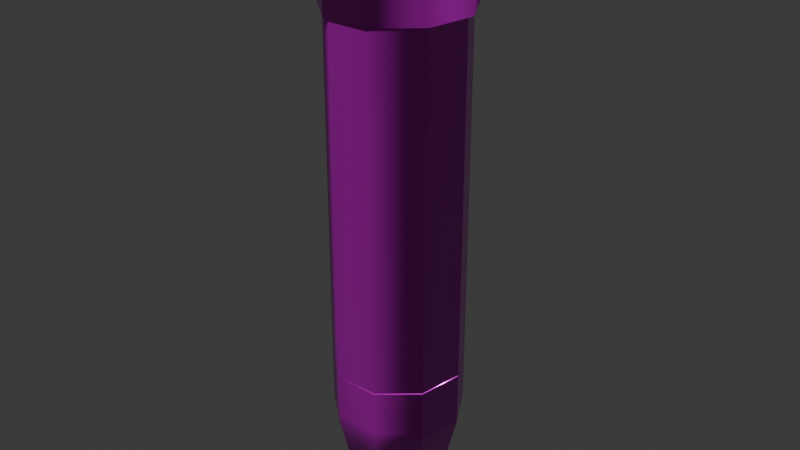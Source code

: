 # Source: fuse1.blend  (saved by Blender 4.2.66; exported with 4.5.12 LTS)
import bpy
from mathutils import Matrix  # noqa: F401  (used for matrix-valued properties, if any)

bpy.ops.wm.read_factory_settings(use_empty=True)
scene = bpy.context.scene
scene.name = 'Scene'

# ---- images (referenced by path relative to the original .blend; pixels are not part of the script)
import os
ASSET_DIR = os.environ.get("B2B_ASSET_DIR", "")  # directory of the original .blend (textures are referenced by path, not embedded)
HERE = os.path.dirname(os.path.abspath(__file__))  # packed textures are extracted next to this script under _unpacked/

def load_image(name, relpath, width, height, colorspace="sRGB"):
    """Load a texture the original file referenced (path relative to the .blend, or extracted next to this script)."""
    p = next((c for c in (os.path.join(HERE, relpath), os.path.join(ASSET_DIR, relpath)) if relpath and os.path.exists(c)), "")
    if p:
        img = bpy.data.images.load(p, check_existing=True)
        img.name = name
    else:  # same state as the original file: an image datablock whose file is absent (Cycles renders it pink)
        img = bpy.data.images.new(name, width, height)
        img.source = "FILE"
        img.filepath = "//" + (relpath or name)
    img.colorspace_settings.name = colorspace
    return img
img_he_sprenggranate__udim__base_color_1_jpg = load_image('he_sprenggranate_<UDIM>_base_color_1.jpg', '', 1024, 1024, 'sRGB')
img_he_sprenggranate_1001_normalmap = load_image('he_sprenggranate_1001_normalmap', 'he_sprenggranate_1001_normalmap.png', 1024, 1024, 'Non-Color')
img_he_sprenggranate_1001_defaultmaterial_roughness = load_image('he_sprenggranate_1001_defaultmaterial_roughness', 'he_sprenggranate_1001_defaultmaterial_roughness.png', 1024, 1024, 'Non-Color')
img_he_sprenggranate_1001_defaultmaterial_metallic = load_image('he_sprenggranate_1001_defaultmaterial_metallic', 'he_sprenggranate_1001_defaultmaterial_metallic.png', 1024, 1024, 'Non-Color')

# ---- materials (node trees are filled in below, after node groups)
mat_he_sprenggranate_1001_1 = bpy.data.materials.new('HE_Sprenggranate_1001_1')
mat_he_sprenggranate_1001_1.roughness = 0.5

# ---- material node trees
mat_he_sprenggranate_1001_1.use_nodes = True; mat_he_sprenggranate_1001_1.node_tree.nodes.clear()
_N = mat_he_sprenggranate_1001_1.node_tree.nodes; _L = mat_he_sprenggranate_1001_1.node_tree.links
n0 = _N.new('ShaderNodeBsdfPrincipled'); n0.name = 'Principled BSDF'; n0.location = (10, 300)
n0.inputs[27].default_value = (0.0, 0.0, 0.0, 1.0)
n0.inputs[28].default_value = 1.0
n1 = _N.new('ShaderNodeOutputMaterial'); n1.name = 'Material Output'; n1.location = (300, 300)
n2 = _N.new('ShaderNodeNormalMap'); n2.name = 'Normal Map'; n2.location = (-300, -300)
n2.label = 'Normal/Map'
n3 = _N.new('ShaderNodeTexImage'); n3.name = 'Image Texture'; n3.location = (-365, 600)
n3.width = 305
n3.image = img_he_sprenggranate__udim__base_color_1_jpg
n4 = _N.new('ShaderNodeTexImage'); n4.name = 'Image Texture.001'; n4.location = (-612, -412)
n4.image = img_he_sprenggranate_1001_normalmap
n5 = _N.new('ShaderNodeTexImage'); n5.name = 'Image Texture.002'; n5.location = (-300, 300)
n5.image = img_he_sprenggranate_1001_defaultmaterial_roughness
n6 = _N.new('ShaderNodeTexImage'); n6.name = 'Image Texture.003'; n6.location = (-300, 0)
n6.image = img_he_sprenggranate_1001_defaultmaterial_metallic
_L.new(n0.outputs[0], n1.inputs[0])
_L.new(n2.outputs[0], n0.inputs[5])
_L.new(n3.outputs[0], n0.inputs[0])
_L.new(n4.outputs[0], n2.inputs[1])
_L.new(n5.outputs[0], n0.inputs[2])
_L.new(n6.outputs[0], n0.inputs[1])
n1.is_active_output = True

# ---- world
world_world = bpy.data.worlds.new('World'); scene.world = world_world
world_world.use_nodes = True; world_world.node_tree.nodes.clear()
_N = world_world.node_tree.nodes; _L = world_world.node_tree.links
n0 = _N.new('ShaderNodeOutputWorld'); n0.name = 'World Output'; n0.location = (300, 300)
n1 = _N.new('ShaderNodeBackground'); n1.name = 'Background'; n1.location = (10, 300)
n1.inputs[0].default_value = (0.05088, 0.05088, 0.05088, 1.0)
_L.new(n1.outputs[0], n0.inputs[0])
n0.is_active_output = True
world_world.color = (0.05088, 0.05088, 0.05088)
world_world.sun_shadow_jitter_overblur = 0.0

# ---- meshes
me_defaultmaterial = bpy.data.meshes.new('defaultMaterial')
me_defaultmaterial.from_pydata([(-0.9745, 3.364, -1.179), (-1.493, 3.364, -0.2673), (-1.5, 3.364, -0.2684), (-0.9792, 3.364, -1.185), (0.0, -4.832, -1.547), (-0.9791, -4.832, -1.185), (-0.9792, 3.334, -1.185), (0.0, 3.334, -1.547), (0.5185, 3.364, 1.447), (1.313, 3.364, 0.7697), (1.319, 3.364, 0.7735), (0.5209, 3.364, 1.453), (-1.313, 3.364, 0.7697), (-1.319, 3.364, 0.7735), (1.493, 3.364, -0.2673), (1.5, 3.364, -0.2684), (-0.5185, 3.364, 1.447), (-0.5209, 3.364, 1.453), (0.9745, 3.364, -1.179), (0.9792, 3.364, -1.185), (-1.5, 3.334, -0.2684), (-1.493, 3.334, -0.2673), (-0.9745, 3.334, -1.179), (-0.9792, 3.334, -1.185), (0.0, 3.364, -1.539), (0.0, 3.364, -1.547), (0.4162, 3.364, -1.393), (1.319, 3.334, 0.7735), (1.313, 3.334, 0.7697), (0.5185, 3.334, 1.447), (0.5209, 3.334, 1.453), (-1.319, 3.334, 0.7735), (-1.313, 3.334, 0.7697), (1.5, 3.334, -0.2684), (1.493, 3.334, -0.2673), (-0.5209, 3.334, 1.453), (-0.5185, 3.334, 1.447), (-0.4145, 3.364, -1.393), (0.9792, 3.334, -1.185), (0.9745, 3.334, -1.179), (0.0, 3.334, -1.539), (0.0, 3.334, -1.547), (-1.493, 3.364, -0.2673), (-0.9745, 3.364, -1.179), (-0.9745, 3.334, -1.179), (-1.493, 3.334, -0.2673), (-1.313, 3.364, 0.7697), (-1.313, 3.334, 0.7697), (-0.5185, 3.364, 1.447), (-0.5185, 3.334, 1.447), (0.5185, 3.364, 1.447), (0.5185, 3.334, 1.447), (1.313, 3.364, 0.7697), (1.313, 3.334, 0.7697), (1.493, 3.364, -0.2673), (1.493, 3.334, -0.2673), (0.9745, 3.364, -1.179), (0.9745, 3.334, -1.179), (-1.5, -4.832, -0.2686), (-1.5, 3.334, -0.2684), (-1.319, -4.832, 0.7733), (-1.319, 3.334, 0.7735), (-0.5209, -4.832, 1.453), (-0.5209, 3.334, 1.453), (0.5209, -4.832, 1.453), (0.5209, 3.334, 1.453), (1.319, -4.832, 0.7733), (1.319, 3.334, 0.7735), (1.5, -4.832, -0.2686), (1.5, 3.334, -0.2684), (0.9791, -4.832, -1.185), (0.9792, 3.334, -1.185), (0.0, 3.364, -1.539), (0.0, 3.334, -1.539), (0.001348, -4.832, -1.659), (0.0, -4.832, -1.547), (0.9791, -4.832, -1.185), (1.05, -4.832, -1.272), (-1.412, -6.182, 0.8264), (-1.412, -4.832, 0.8264), (-1.606, -4.832, -0.29), (-1.606, -6.182, -0.29), (1.5, -4.832, -0.2686), (1.609, -4.832, -0.29), (1.319, -4.832, 0.7733), (1.415, -4.832, 0.8264), (0.5209, -4.832, 1.453), (0.5595, -4.832, 1.555), (-0.5209, -4.832, 1.453), (-0.5568, -4.832, 1.555), (-1.319, -4.832, 0.7733), (-1.412, -4.832, 0.8264), (0.0, 3.364, -1.539), (0.0, 3.334, -1.539), (-1.5, -4.832, -0.2686), (-1.606, -4.832, -0.29), (-0.9791, -4.832, -1.185), (-1.048, -4.832, -1.272), (-1.353, -6.182, -0.2389), (-1.606, -6.182, -0.29), (-1.048, -6.182, -1.272), (-0.8838, -6.182, -1.064), (1.609, -6.182, -0.29), (1.609, -4.832, -0.29), (1.415, -4.832, 0.8264), (1.415, -6.182, 0.8264), (-0.5568, -6.182, 1.555), (-0.5568, -4.832, 1.555), (1.05, -6.182, -1.272), (1.05, -4.832, -1.272), (0.5595, -6.182, 1.555), (0.5595, -4.832, 1.555), (-1.048, -4.832, -1.272), (-1.048, -6.182, -1.272), (0.0, -4.832, -1.547), (0.0, 3.334, -1.547), (0.001348, -4.832, -1.659), (0.001348, -6.182, -1.659), (0.001348, -6.182, -1.659), (0.001348, -4.832, -1.659), (1.186, -6.182, 0.6996), (1.415, -6.182, 0.8264), (0.5595, -6.182, 1.555), (0.4674, -6.182, 1.312), (-1.19, -6.182, 0.6996), (-1.412, -6.182, 0.8264), (1.349, -6.182, -0.2389), (1.609, -6.182, -0.29), (-0.4711, -6.182, 1.312), (-0.5568, -6.182, 1.555), (-0.8838, -6.973, -1.064), (-0.8838, -6.182, -1.064), (-0.00187, -6.182, -1.39), (-0.00187, -6.973, -1.39), (0.8801, -6.182, -1.064), (1.05, -6.182, -1.272), (1.186, -6.973, 0.6996), (0.4674, -6.973, 1.312), (-0.4711, -6.973, 1.312), (-1.19, -6.973, 0.6996), (-1.353, -6.973, -0.2389), (-0.8838, -6.973, -1.064), (-0.00187, -6.973, -1.39), (0.8801, -6.973, -1.064), (1.349, -6.973, -0.2389), (0.8801, -6.973, -1.064), (0.8801, -6.182, -1.064), (1.349, -6.182, -0.2389), (1.349, -6.973, -0.2389), (0.4674, -6.973, 1.312), (0.4674, -6.182, 1.312), (-0.4711, -6.182, 1.312), (-0.4711, -6.973, 1.312), (-1.353, -6.973, -0.2389), (-1.353, -6.182, -0.2389), (-0.00187, -6.182, -1.39), (0.001348, -6.182, -1.659), (1.186, -6.973, 0.6996), (1.186, -6.182, 0.6996), (-1.19, -6.973, 0.6996), (-1.19, -6.182, 0.6996), (-0.9108, 6.973, -0.1631), (-0.801, 6.973, 0.4696), (-0.3163, 6.973, 0.8825), (0.3163, 6.973, 0.8825), (0.8009, 6.973, 0.4696), (0.9108, 6.973, -0.1631), (0.5945, 6.973, -0.7194), (0.0, 6.973, -0.9391), (-0.5945, 6.973, -0.7194), (0.8124, 6.916, 0.4763), (0.8124, 6.25, 0.4763), (0.9238, 6.25, -0.1654), (0.9238, 6.916, -0.1654), (-0.975, 4.617, -1.182), (-0.9757, 4.409, -1.183), (-1.495, 4.409, -0.269), (-1.494, 4.617, -0.2692), (0.000537, 5.627, -1.295), (0.000909, 4.617, -1.543), (-0.4083, 4.617, -1.392), (-0.8184, 5.627, -0.9919), (-1.315, 4.409, 0.77), (-1.314, 4.617, 0.7693), (-1.254, 5.627, -0.2255), (-0.603, 6.25, -0.7297), (-0.9238, 6.25, -0.1654), (-0.5188, 4.409, 1.448), (-0.5183, 4.617, 1.447), (-1.103, 5.627, 0.646), (-0.8124, 6.25, 0.4763), (0.5203, 4.409, 1.448), (0.5202, 4.617, 1.447), (-0.4352, 5.627, 1.215), (-0.3208, 6.25, 0.8951), (1.316, 4.409, 0.77), (1.316, 4.617, 0.7693), (0.4363, 5.627, 1.215), (0.3208, 6.25, 0.8951), (1.497, 4.409, -0.269), (1.496, 4.617, -0.2692), (1.104, 5.627, 0.646), (0.8124, 6.25, 0.4763), (0.9772, 4.409, -1.183), (0.9768, 4.617, -1.182), (1.255, 5.627, -0.2255), (0.9238, 6.25, -0.1654), (0.4162, 3.364, -1.393), (0.4156, 4.063, -1.391), (0.9778, 4.058, -1.183), (0.9792, 3.364, -1.185), (0.8195, 5.627, -0.9919), (0.603, 6.25, -0.7297), (-0.603, 6.916, -0.7297), (-0.5945, 6.973, -0.7194), (0.0, 6.973, -0.9391), (0.0, 6.916, -0.9526), (0.4106, 4.617, -1.392), (0.000909, 4.617, -1.543), (0.000537, 5.627, -1.295), (0.0, 6.25, -0.9526), (-0.603, 6.25, -0.7297), (-0.9238, 6.25, -0.1654), (-0.9238, 6.916, -0.1654), (-0.8124, 6.25, 0.4763), (-0.8124, 6.916, 0.4763), (-0.3208, 6.25, 0.8951), (-0.3208, 6.916, 0.8951), (0.3208, 6.25, 0.8951), (0.3208, 6.916, 0.8951), (0.0, 6.25, -0.9526), (0.603, 6.916, -0.7297), (0.603, 6.25, -0.7297), (0.0, 6.25, -0.9526), (0.0, 6.916, -0.9526), (0.9108, 6.973, -0.1631), (0.8009, 6.973, 0.4696), (0.3163, 6.973, 0.8825), (-0.3163, 6.973, 0.8825), (-0.801, 6.973, 0.4696), (-0.9108, 6.973, -0.1631), (0.5945, 6.973, -0.7194), (0.0, 6.25, -0.9526), (-0.4117, 4.413, -1.391), (0.000506, 4.063, -1.545), (-0.4147, 4.063, -1.391), (0.4156, 4.063, -1.391), (0.000761, 4.413, -1.544), (0.4132, 4.413, -1.391), (-0.4117, 4.413, -1.391), (0.4132, 4.413, -1.391), (0.4156, 4.063, -1.391), (-0.4147, 4.063, -1.391), (-0.4117, 4.413, -1.391), (1.498, 4.058, -0.2688), (1.5, 3.364, -0.2684), (1.317, 4.058, 0.7712), (1.319, 3.364, 0.7735), (0.5205, 4.058, 1.45), (0.5209, 3.364, 1.453), (-0.5195, 4.058, 1.45), (-0.5209, 3.364, 1.453), (-1.316, 4.058, 0.7712), (-1.319, 3.364, 0.7735), (-1.497, 4.058, -0.2688), (-1.5, 3.364, -0.2684), (-0.9768, 4.058, -1.183), (-0.9792, 3.364, -1.185), (-0.4147, 4.063, -1.391), (-0.4145, 3.364, -1.393), (0.4132, 4.413, -1.391), (0.000761, 4.413, -1.544), (0.000761, 4.413, -1.544), (0.000506, 4.063, -1.545), (0.0, 3.364, -1.547), (0.0, 3.364, -1.547), (0.000506, 4.063, -1.545), (-0.00187, -6.973, -1.39), (-0.00187, -6.182, -1.39), (0.0, 6.973, -0.9391)], [], [(0, 1, 2), (2, 3, 0), (4, 5, 6), (6, 7, 4), (8, 9, 10), (10, 11, 8), (1, 12, 13), (13, 2, 1), (9, 14, 15), (15, 10, 9), (12, 16, 17), (17, 13, 12), (14, 18, 19), (19, 15, 14), (16, 8, 11), (11, 17, 16), (20, 21, 22), (22, 23, 20), (18, 24, 25), (18, 25, 26), (26, 19, 18), (27, 28, 29), (29, 30, 27), (31, 32, 21), (21, 20, 31), (33, 34, 28), (28, 27, 33), (35, 36, 32), (32, 31, 35), (24, 0, 3), (24, 3, 37), (37, 25, 24), (38, 39, 34), (34, 33, 38), (30, 29, 36), (36, 35, 30), (23, 22, 40), (40, 41, 23), (42, 43, 44), (44, 45, 42), (46, 42, 45), (45, 47, 46), (48, 46, 47), (47, 49, 48), (50, 48, 49), (49, 51, 50), (52, 50, 51), (51, 53, 52), (54, 52, 53), (53, 55, 54), (56, 54, 55), (55, 57, 56), (41, 40, 39), (39, 38, 41), (5, 58, 59), (59, 6, 5), (58, 60, 61), (61, 59, 58), (60, 62, 63), (63, 61, 60), (62, 64, 65), (65, 63, 62), (64, 66, 67), (67, 65, 64), (66, 68, 69), (69, 67, 66), (68, 70, 71), (71, 69, 68), (72, 56, 57), (57, 73, 72), (74, 75, 76), (76, 77, 74), (78, 79, 80), (80, 81, 78), (77, 76, 82), (82, 83, 77), (83, 82, 84), (84, 85, 83), (85, 84, 86), (86, 87, 85), (87, 86, 88), (88, 89, 87), (89, 88, 90), (90, 91, 89), (43, 92, 93), (93, 44, 43), (91, 90, 94), (94, 95, 91), (95, 94, 96), (96, 97, 95), (98, 99, 100), (100, 101, 98), (102, 103, 104), (104, 105, 102), (106, 107, 79), (79, 78, 106), (97, 96, 75), (75, 74, 97), (108, 109, 103), (103, 102, 108), (110, 111, 107), (107, 106, 110), (81, 80, 112), (112, 113, 81), (70, 114, 115), (115, 71, 70), (105, 104, 111), (111, 110, 105), (113, 112, 116), (116, 117, 113), (118, 119, 109), (109, 108, 118), (120, 121, 122), (122, 123, 120), (124, 125, 99), (99, 98, 124), (126, 127, 121), (121, 120, 126), (128, 129, 125), (125, 124, 128), (130, 131, 132), (132, 133, 130), (134, 135, 127), (127, 126, 134), (123, 122, 129), (129, 128, 123), (136, 137, 138), (136, 138, 139), (136, 139, 140), (136, 140, 141), (136, 141, 142), (136, 142, 143), (143, 144, 136), (145, 146, 147), (147, 148, 145), (149, 150, 151), (151, 152, 149), (153, 154, 131), (131, 130, 153), (155, 156, 135), (135, 134, 155), (157, 158, 150), (150, 149, 157), (159, 160, 154), (154, 153, 159), (148, 147, 158), (158, 157, 148), (152, 151, 160), (160, 159, 152), (161, 162, 163), (161, 163, 164), (161, 164, 165), (161, 165, 166), (161, 166, 167), (161, 167, 168), (168, 169, 161), (170, 171, 172), (172, 173, 170), (174, 175, 176), (176, 177, 174), (178, 179, 180), (178, 180, 174), (174, 181, 178), (177, 176, 182), (182, 183, 177), (181, 174, 177), (177, 184, 181), (185, 181, 184), (184, 186, 185), (183, 182, 187), (187, 188, 183), (184, 177, 183), (183, 189, 184), (186, 184, 189), (189, 190, 186), (188, 187, 191), (191, 192, 188), (189, 183, 188), (188, 193, 189), (190, 189, 193), (193, 194, 190), (192, 191, 195), (195, 196, 192), (193, 188, 192), (192, 197, 193), (194, 193, 197), (197, 198, 194), (196, 195, 199), (199, 200, 196), (197, 192, 196), (196, 201, 197), (198, 197, 201), (201, 202, 198), (200, 199, 203), (203, 204, 200), (201, 196, 200), (200, 205, 201), (202, 201, 205), (205, 206, 202), (207, 208, 209), (209, 210, 207), (205, 200, 204), (204, 211, 205), (206, 205, 211), (211, 212, 206), (213, 214, 215), (215, 216, 213), (211, 204, 217), (211, 217, 218), (218, 219, 211), (220, 178, 181), (181, 185, 220), (213, 221, 222), (222, 223, 213), (223, 222, 224), (224, 225, 223), (225, 224, 226), (226, 227, 225), (227, 226, 228), (228, 229, 227), (229, 228, 171), (171, 170, 229), (212, 211, 219), (219, 230, 212), (231, 232, 233), (233, 234, 231), (173, 235, 236), (236, 170, 173), (229, 237, 238), (238, 227, 229), (225, 239, 240), (240, 223, 225), (223, 240, 214), (214, 213, 223), (227, 238, 239), (239, 225, 227), (170, 236, 237), (237, 229, 170), (231, 241, 235), (235, 173, 231), (216, 242, 221), (221, 213, 216), (173, 172, 232), (232, 231, 173), (180, 243, 175), (175, 174, 180), (101, 100, 156), (156, 155, 101), (244, 245, 246), (247, 248, 249), (250, 251, 252), (252, 253, 250), (254, 255, 210), (210, 209, 254), (256, 257, 255), (255, 254, 256), (258, 259, 257), (257, 256, 258), (260, 261, 259), (259, 258, 260), (262, 263, 261), (261, 260, 262), (264, 265, 263), (263, 262, 264), (266, 267, 265), (265, 264, 266), (199, 254, 209), (209, 203, 199), (195, 256, 254), (254, 199, 195), (191, 258, 256), (256, 195, 191), (187, 260, 258), (258, 191, 187), (182, 262, 260), (260, 187, 182), (176, 264, 262), (262, 182, 176), (175, 266, 264), (264, 176, 175), (268, 269, 267), (267, 266, 268), (243, 268, 266), (266, 175, 243), (208, 270, 203), (203, 209, 208), (270, 217, 204), (204, 203, 270), (271, 218, 217), (217, 270, 271), (179, 272, 243), (243, 180, 179), (273, 274, 269), (269, 268, 273), (275, 276, 208), (208, 207, 275), (277, 278, 146), (146, 145, 277), (234, 279, 241), (241, 231, 234)])
me_defaultmaterial.polygons.foreach_set('use_smooth', [True] * 300)
_k = set([(0, 1), (0, 2), (0, 3), (0, 24), (1, 2), (1, 12), (1, 13), (2, 3), (2, 13), (3, 24), (3, 37), (8, 9), (8, 10), (8, 11), (8, 16), (9, 10), (9, 14), (9, 15), (10, 11), (10, 15), (11, 16), (11, 17), (12, 13), (12, 16), (12, 17), (13, 17), (14, 15), (14, 18), (14, 19), (15, 19), (16, 17), (18, 19), (18, 24), (18, 25), (18, 26), (19, 26), (20, 21), (20, 22), (20, 23), (20, 31), (21, 22), (21, 31), (21, 32), (22, 23), (22, 40), (23, 40), (23, 41), (24, 25), (24, 37), (25, 26), (25, 37), (27, 28), (27, 29), (27, 30), (27, 33), (28, 29), (28, 33), (28, 34), (29, 30), (29, 36), (30, 35), (30, 36), (31, 32), (31, 35), (32, 35), (32, 36), (33, 34), (33, 38), (34, 38), (34, 39), (35, 36), (38, 39), (38, 41), (39, 40), (39, 41), (40, 41), (74, 75), (74, 76), (74, 77), (74, 97), (75, 76), (75, 96), (75, 97), (76, 77), (76, 82), (77, 82), (77, 83), (82, 83), (82, 84), (83, 84), (83, 85), (84, 85), (84, 86), (85, 86), (85, 87), (86, 87), (86, 88), (87, 88), (87, 89), (88, 89), (88, 90), (89, 90), (89, 91), (90, 91), (90, 94), (91, 94), (91, 95), (94, 95), (94, 96), (95, 96), (95, 97), (96, 97), (98, 99), (98, 100), (98, 101), (98, 124), (99, 100), (99, 124), (99, 125), (100, 101), (100, 156), (101, 155), (101, 156), (120, 121), (120, 122), (120, 123), (120, 126), (121, 122), (121, 126), (121, 127), (122, 123), (122, 129), (123, 128), (123, 129), (124, 125), (124, 128), (125, 128), (125, 129), (126, 127), (126, 134), (127, 134), (127, 135), (128, 129), (134, 135), (134, 155), (135, 155), (135, 156), (136, 137), (136, 138), (136, 139), (136, 140), (136, 141), (136, 142), (136, 143), (136, 144), (137, 138), (138, 139), (139, 140), (140, 141), (141, 142), (142, 143), (143, 144), (155, 156), (161, 162), (161, 163), (161, 164), (161, 165), (161, 166), (161, 167), (161, 168), (161, 169), (162, 163), (163, 164), (164, 165), (165, 166), (166, 167), (167, 168), (168, 169), (244, 245), (244, 246), (245, 246), (247, 248), (247, 249), (248, 249), (250, 251), (250, 252), (250, 253), (251, 252), (252, 253)])
me_defaultmaterial.attributes.new('sharp_edge', 'BOOLEAN', 'EDGE').data.foreach_set('value', [ (min(e.vertices), max(e.vertices)) in _k for e in me_defaultmaterial.edges])
_uv = me_defaultmaterial.uv_layers.new(name='UVMap')
_uv.uv.foreach_set('vector', [0.2042, 0.1776, 0.1582, 0.2323, 0.1584, 0.2327, 0.1584, 0.2327, 0.2047, 0.1778, 0.2042, 0.1776, 0.000489, 0.3554, 0.000488, 0.4265, 0.5571, 0.4265, 0.5571, 0.4265, 0.5571, 0.3554, 0.000489, 0.3554, 0.001033, 0.1442, 0.02554, 0.07743, 0.02515, 0.07713, 0.02515, 0.07713, 0.00054, 0.1442, 0.001033, 0.1442, 0.1582, 0.2323, 0.08759, 0.2453, 0.08749, 0.2458, 0.08749, 0.2458, 0.1584, 0.2327, 0.1582, 0.2323, 0.02554, 0.07743, 0.08758, 0.04141, 0.08748, 0.04093, 0.08748, 0.04093, 0.02515, 0.07713, 0.02554, 0.07743, 0.08759, 0.2453, 0.02554, 0.2105, 0.02516, 0.2108, 0.02516, 0.2108, 0.08749, 0.2458, 0.08759, 0.2453, 0.08758, 0.04141, 0.1581, 0.05301, 0.1584, 0.05258, 0.1584, 0.05258, 0.08748, 0.04093, 0.08758, 0.04141, 0.02554, 0.2105, 0.001033, 0.1442, 0.00054, 0.1442, 0.00054, 0.1442, 0.02516, 0.2108, 0.02554, 0.2105, 0.8484, 0.5955, 0.8485, 0.596, 0.9191, 0.6076, 0.9191, 0.6076, 0.9193, 0.6072, 0.8484, 0.5955, 0.1581, 0.05301, 0.2042, 0.1068, 0.2047, 0.1066, 0.1581, 0.05301, 0.2047, 0.1066, 0.185, 0.08365, 0.185, 0.08365, 0.1584, 0.05258, 0.1581, 0.05301, 0.8484, 0.8004, 0.8485, 0.7999, 0.7865, 0.7651, 0.7865, 0.7651, 0.7861, 0.7654, 0.8484, 0.8004, 0.7861, 0.6317, 0.7865, 0.632, 0.8485, 0.596, 0.8485, 0.596, 0.8484, 0.5955, 0.7861, 0.6317, 0.9193, 0.7874, 0.9191, 0.7869, 0.8485, 0.7999, 0.8485, 0.7999, 0.8484, 0.8004, 0.9193, 0.7874, 0.7615, 0.6988, 0.762, 0.6988, 0.7865, 0.632, 0.7865, 0.632, 0.7861, 0.6317, 0.7615, 0.6988, 0.2042, 0.1068, 0.2042, 0.1776, 0.2047, 0.1778, 0.2042, 0.1068, 0.2047, 0.1778, 0.2047, 0.1368, 0.2047, 0.1368, 0.2047, 0.1066, 0.2042, 0.1068, 0.9656, 0.7324, 0.9651, 0.7322, 0.9191, 0.7869, 0.9191, 0.7869, 0.9193, 0.7874, 0.9656, 0.7324, 0.7861, 0.7654, 0.7865, 0.7651, 0.762, 0.6988, 0.762, 0.6988, 0.7615, 0.6988, 0.7861, 0.7654, 0.9193, 0.6072, 0.9191, 0.6076, 0.9651, 0.6614, 0.9651, 0.6614, 0.9656, 0.6612, 0.9193, 0.6072, 0.976, 0.8572, 0.976, 0.9287, 0.9781, 0.9287, 0.9781, 0.9287, 0.9781, 0.8572, 0.976, 0.8572, 0.976, 0.7854, 0.976, 0.8572, 0.9781, 0.8572, 0.9781, 0.8572, 0.9781, 0.7854, 0.976, 0.7854, 0.976, 0.7143, 0.976, 0.7854, 0.9781, 0.7854, 0.9781, 0.7854, 0.9781, 0.7143, 0.976, 0.7143, 0.976, 0.6436, 0.976, 0.7143, 0.9781, 0.7143, 0.9781, 0.7143, 0.9781, 0.6436, 0.976, 0.6436, 0.976, 0.5725, 0.976, 0.6436, 0.9781, 0.6436, 0.9781, 0.6436, 0.9781, 0.5725, 0.976, 0.5725, 0.976, 0.5007, 0.976, 0.5725, 0.9781, 0.5725, 0.9781, 0.5725, 0.9781, 0.5007, 0.976, 0.5007, 0.976, 0.4292, 0.976, 0.5007, 0.9781, 0.5007, 0.9781, 0.5007, 0.9781, 0.4292, 0.976, 0.4292, 0.9656, 0.6612, 0.9651, 0.6614, 0.9651, 0.7322, 0.9651, 0.7322, 0.9656, 0.7324, 0.9656, 0.6612, 0.000488, 0.4265, 0.000488, 0.4984, 0.5571, 0.4984, 0.5571, 0.4984, 0.5571, 0.4265, 0.000488, 0.4265, 0.000488, 0.4984, 0.000488, 0.5705, 0.5571, 0.5705, 0.5571, 0.5705, 0.5571, 0.4984, 0.000488, 0.4984, 0.000488, 0.5705, 0.000488, 0.6419, 0.5571, 0.6419, 0.5571, 0.6419, 0.5571, 0.5705, 0.000488, 0.5705, 0.000488, 0.6419, 0.000488, 0.713, 0.5571, 0.7129, 0.5571, 0.7129, 0.5571, 0.6419, 0.000488, 0.6419, 0.000488, 0.713, 0.000488, 0.7844, 0.5571, 0.7844, 0.5571, 0.7844, 0.5571, 0.7129, 0.000488, 0.713, 0.000488, 0.7844, 0.000488, 0.8565, 0.5571, 0.8565, 0.5571, 0.8565, 0.5571, 0.7844, 0.000488, 0.7844, 0.000488, 0.8565, 0.000488, 0.9284, 0.5571, 0.9284, 0.5571, 0.9284, 0.5571, 0.8565, 0.000488, 0.8565, 0.976, 0.3584, 0.976, 0.4292, 0.9781, 0.4292, 0.9781, 0.4292, 0.9781, 0.3584, 0.976, 0.3584, 0.7015, 0.1405, 0.7075, 0.1453, 0.768, 0.1078, 0.768, 0.1078, 0.7663, 0.1003, 0.7015, 0.1405, 0.2309, 0.3394, 0.2309, 0.2474, 0.1537, 0.2474, 0.1537, 0.2474, 0.1537, 0.3394, 0.2309, 0.3394, 0.7663, 0.1003, 0.768, 0.1078, 0.8391, 0.1181, 0.8391, 0.1181, 0.8425, 0.1113, 0.7663, 0.1003, 0.8425, 0.1113, 0.8391, 0.1181, 0.8876, 0.1714, 0.8876, 0.1714, 0.8944, 0.1685, 0.8425, 0.1113, 0.8944, 0.1685, 0.8876, 0.1714, 0.8907, 0.2428, 0.8907, 0.2428, 0.8978, 0.245, 0.8944, 0.1685, 0.8978, 0.245, 0.8907, 0.2428, 0.8471, 0.2989, 0.8471, 0.2989, 0.8511, 0.3051, 0.8978, 0.245, 0.8511, 0.3051, 0.8471, 0.2989, 0.7771, 0.3134, 0.7771, 0.3134, 0.7761, 0.3206, 0.8511, 0.3051, 0.976, 0.9287, 0.976, 0.9995, 0.9781, 0.9995, 0.9781, 0.9995, 0.9781, 0.9287, 0.976, 0.9287, 0.7761, 0.3206, 0.7771, 0.3134, 0.7135, 0.2795, 0.7135, 0.2795, 0.7079, 0.2843, 0.7761, 0.3206, 0.7079, 0.2843, 0.7135, 0.2795, 0.686, 0.2131, 0.686, 0.2131, 0.6785, 0.2132, 0.7079, 0.2843, 0.3662, 0.08594, 0.3508, 0.07741, 0.3364, 0.153, 0.3364, 0.153, 0.354, 0.1495, 0.3662, 0.08594, 0.5375, 0.3394, 0.5375, 0.2474, 0.4602, 0.2474, 0.4602, 0.2474, 0.4602, 0.3394, 0.5375, 0.3394, 0.3075, 0.3394, 0.3075, 0.2474, 0.2309, 0.2474, 0.2309, 0.2474, 0.2309, 0.3394, 0.3075, 0.3394, 0.6785, 0.2132, 0.686, 0.2131, 0.7075, 0.1453, 0.7075, 0.1453, 0.7015, 0.1405, 0.6785, 0.2132, 0.6144, 0.3394, 0.6144, 0.2474, 0.5375, 0.2474, 0.5375, 0.2474, 0.5375, 0.3394, 0.6144, 0.3394, 0.3836, 0.3394, 0.3836, 0.2474, 0.3075, 0.2474, 0.3075, 0.2474, 0.3075, 0.3394, 0.3836, 0.3394, 0.1537, 0.3394, 0.1537, 0.2474, 0.07673, 0.2474, 0.07673, 0.2474, 0.07673, 0.3394, 0.1537, 0.3394, 0.000488, 0.9284, 0.000488, 0.9995, 0.5571, 0.9995, 0.5571, 0.9995, 0.5571, 0.9284, 0.000488, 0.9284, 0.4602, 0.3394, 0.4602, 0.2474, 0.3836, 0.2474, 0.3836, 0.2474, 0.3836, 0.3394, 0.4602, 0.3394, 0.07673, 0.3394, 0.07673, 0.2474, 0.000488, 0.2474, 0.000488, 0.2474, 0.000488, 0.3394, 0.07673, 0.3394, 0.6907, 0.3394, 0.6907, 0.2474, 0.6144, 0.2474, 0.6144, 0.2474, 0.6144, 0.3394, 0.6907, 0.3394, 0.5394, 0.1495, 0.5569, 0.153, 0.5447, 0.07741, 0.5447, 0.07741, 0.5292, 0.08594, 0.5394, 0.1495, 0.4161, 0.04445, 0.4102, 0.02806, 0.3508, 0.07741, 0.3508, 0.07741, 0.3662, 0.08594, 0.4161, 0.04445, 0.5064, 0.2054, 0.5176, 0.2195, 0.5569, 0.153, 0.5569, 0.153, 0.5394, 0.1495, 0.5064, 0.2054, 0.4805, 0.04445, 0.4868, 0.02806, 0.4102, 0.02806, 0.4102, 0.02806, 0.4161, 0.04445, 0.4805, 0.04445, 0.9205, 0.08955, 0.9744, 0.08955, 0.9744, 0.02545, 0.9744, 0.02545, 0.9205, 0.02545, 0.9205, 0.08955, 0.4456, 0.2275, 0.4452, 0.2458, 0.5176, 0.2195, 0.5176, 0.2195, 0.5064, 0.2054, 0.4456, 0.2275, 0.5292, 0.08594, 0.5447, 0.07741, 0.4868, 0.02806, 0.4868, 0.02806, 0.4805, 0.04445, 0.5292, 0.08594, 0.007456, 0.1499, 0.02942, 0.2105, 0.08504, 0.2421, 0.007456, 0.1499, 0.08504, 0.2421, 0.1483, 0.23, 0.007456, 0.1499, 0.1483, 0.23, 0.1896, 0.1799, 0.007456, 0.1499, 0.1896, 0.1799, 0.1896, 0.1152, 0.007456, 0.1499, 0.1896, 0.1152, 0.1483, 0.06613, 0.007456, 0.1499, 0.1483, 0.06613, 0.08504, 0.05573, 0.08504, 0.05573, 0.02942, 0.08883, 0.007456, 0.1499, 0.9205, 0.5416, 0.9744, 0.5416, 0.9744, 0.4769, 0.9744, 0.4769, 0.9205, 0.4769, 0.9205, 0.5416, 0.9205, 0.3476, 0.9744, 0.3476, 0.9744, 0.2836, 0.9744, 0.2836, 0.9205, 0.2836, 0.9205, 0.3476, 0.9205, 0.1543, 0.9744, 0.1543, 0.9744, 0.08955, 0.9744, 0.08955, 0.9205, 0.08955, 0.9205, 0.1543, 0.3854, 0.2054, 0.3737, 0.2195, 0.4452, 0.2458, 0.4452, 0.2458, 0.4456, 0.2275, 0.3854, 0.2054, 0.9205, 0.4119, 0.9744, 0.4119, 0.9744, 0.3476, 0.9744, 0.3476, 0.9205, 0.3476, 0.9205, 0.4119, 0.9205, 0.2192, 0.9744, 0.2192, 0.9744, 0.1543, 0.9744, 0.1543, 0.9205, 0.1543, 0.9205, 0.2192, 0.9205, 0.4769, 0.9744, 0.4769, 0.9744, 0.4119, 0.9744, 0.4119, 0.9205, 0.4119, 0.9205, 0.4769, 0.9205, 0.2836, 0.9744, 0.2836, 0.9744, 0.2192, 0.9744, 0.2192, 0.9205, 0.2192, 0.9205, 0.2836, 0.2895, 0.0182, 0.2465, 0.01027, 0.2086, 0.0315, 0.2895, 0.0182, 0.2086, 0.0315, 0.1937, 0.07195, 0.2895, 0.0182, 0.1937, 0.07195, 0.2086, 0.1127, 0.2895, 0.0182, 0.2086, 0.1127, 0.2465, 0.1347, 0.2895, 0.0182, 0.2465, 0.1347, 0.2895, 0.1276, 0.2895, 0.0182, 0.2895, 0.1276, 0.3176, 0.09478, 0.3176, 0.09478, 0.3176, 0.05157, 0.2895, 0.0182, 0.7744, 0.0253, 0.7771, 0.07114, 0.8231, 0.06708, 0.8231, 0.06708, 0.8179, 0.02102, 0.7744, 0.0253, 0.6935, 0.4456, 0.6806, 0.4398, 0.6557, 0.5045, 0.6557, 0.5045, 0.6685, 0.5086, 0.6935, 0.4456, 0.7913, 0.4273, 0.7292, 0.3811, 0.713, 0.4087, 0.7913, 0.4273, 0.713, 0.4087, 0.6935, 0.4456, 0.6935, 0.4456, 0.7546, 0.4777, 0.7913, 0.4273, 0.6685, 0.5086, 0.6557, 0.5045, 0.6385, 0.5696, 0.6385, 0.5696, 0.6515, 0.5722, 0.6685, 0.5086, 0.7546, 0.4777, 0.6935, 0.4456, 0.6685, 0.5086, 0.6685, 0.5086, 0.7308, 0.5305, 0.7546, 0.4777, 0.7974, 0.5049, 0.7546, 0.4777, 0.7308, 0.5305, 0.7308, 0.5305, 0.7755, 0.5478, 0.7974, 0.5049, 0.6515, 0.5722, 0.6385, 0.5696, 0.6295, 0.6346, 0.6295, 0.6346, 0.6424, 0.6356, 0.6515, 0.5722, 0.7308, 0.5305, 0.6685, 0.5086, 0.6515, 0.5722, 0.6515, 0.5722, 0.7151, 0.5842, 0.7308, 0.5305, 0.7755, 0.5478, 0.7308, 0.5305, 0.7151, 0.5842, 0.7151, 0.5842, 0.7632, 0.5942, 0.7755, 0.5478, 0.6424, 0.6356, 0.6295, 0.6346, 0.6286, 0.6997, 0.6286, 0.6997, 0.6417, 0.6991, 0.6424, 0.6356, 0.7151, 0.5842, 0.6515, 0.5722, 0.6424, 0.6356, 0.6424, 0.6356, 0.7074, 0.6394, 0.7151, 0.5842, 0.7632, 0.5942, 0.7151, 0.5842, 0.7074, 0.6394, 0.7074, 0.6394, 0.7577, 0.6426, 0.7632, 0.5942, 0.6417, 0.6991, 0.6286, 0.6997, 0.6362, 0.7658, 0.6362, 0.7658, 0.6494, 0.7635, 0.6417, 0.6991, 0.7074, 0.6394, 0.6424, 0.6356, 0.6417, 0.6991, 0.6417, 0.6991, 0.707, 0.6956, 0.7074, 0.6394, 0.7577, 0.6426, 0.7074, 0.6394, 0.707, 0.6956, 0.707, 0.6956, 0.7592, 0.6925, 0.7577, 0.6426, 0.6494, 0.7635, 0.6362, 0.7658, 0.6523, 0.8325, 0.6523, 0.8325, 0.6655, 0.8286, 0.6494, 0.7635, 0.707, 0.6956, 0.6417, 0.6991, 0.6494, 0.7635, 0.6494, 0.7635, 0.7145, 0.7521, 0.707, 0.6956, 0.7592, 0.6925, 0.707, 0.6956, 0.7145, 0.7521, 0.7145, 0.7521, 0.764, 0.7426, 0.7592, 0.6925, 0.6655, 0.8286, 0.6523, 0.8325, 0.6765, 0.8991, 0.6765, 0.8991, 0.6897, 0.8935, 0.6655, 0.8286, 0.7145, 0.7521, 0.6494, 0.7635, 0.6655, 0.8286, 0.6655, 0.8286, 0.7296, 0.8074, 0.7145, 0.7521, 0.764, 0.7426, 0.7145, 0.7521, 0.7296, 0.8074, 0.7296, 0.8074, 0.7758, 0.7905, 0.764, 0.7426, 0.6223, 0.9683, 0.6712, 0.9489, 0.6537, 0.9084, 0.6537, 0.9084, 0.6061, 0.9261, 0.6223, 0.9683, 0.7296, 0.8074, 0.6655, 0.8286, 0.6897, 0.8935, 0.6897, 0.8935, 0.7529, 0.8619, 0.7296, 0.8074, 0.7758, 0.7905, 0.7296, 0.8074, 0.7529, 0.8619, 0.7529, 0.8619, 0.7974, 0.8349, 0.7758, 0.7905, 0.5627, 0.01363, 0.5634, 0.009855, 0.5228, 0.000488, 0.5228, 0.000488, 0.5216, 0.004264, 0.5627, 0.01363, 0.7529, 0.8619, 0.6897, 0.8935, 0.7089, 0.9316, 0.7529, 0.8619, 0.7089, 0.9316, 0.725, 0.9602, 0.725, 0.9602, 0.7895, 0.9142, 0.7529, 0.8619, 0.8281, 0.4673, 0.7913, 0.4273, 0.7546, 0.4777, 0.7546, 0.4777, 0.7974, 0.5049, 0.8281, 0.4673, 0.5627, 0.01363, 0.5543, 0.05628, 0.5974, 0.06369, 0.5974, 0.06369, 0.6038, 0.02017, 0.5627, 0.01363, 0.6038, 0.02017, 0.5974, 0.06369, 0.6415, 0.06908, 0.6415, 0.06908, 0.6456, 0.0246, 0.6038, 0.02017, 0.6456, 0.0246, 0.6415, 0.06908, 0.6863, 0.07219, 0.6863, 0.07219, 0.6883, 0.02695, 0.6456, 0.0246, 0.6883, 0.02695, 0.6863, 0.07219, 0.7315, 0.07286, 0.7315, 0.07286, 0.7312, 0.0272, 0.6883, 0.02695, 0.7312, 0.0272, 0.7315, 0.07286, 0.7771, 0.07114, 0.7771, 0.07114, 0.7744, 0.0253, 0.7312, 0.0272, 0.7974, 0.8349, 0.7529, 0.8619, 0.7895, 0.9142, 0.7895, 0.9142, 0.8281, 0.8741, 0.7974, 0.8349, 0.8616, 0.01433, 0.8692, 0.06073, 0.9153, 0.05213, 0.9153, 0.05213, 0.9058, 0.004552, 0.8616, 0.01433, 0.8179, 0.02102, 0.8174, 0.01709, 0.7741, 0.02132, 0.7741, 0.02132, 0.7744, 0.0253, 0.8179, 0.02102, 0.7312, 0.0272, 0.7311, 0.02322, 0.6884, 0.02294, 0.6884, 0.02294, 0.6883, 0.02695, 0.7312, 0.0272, 0.6456, 0.0246, 0.6459, 0.02072, 0.6043, 0.01643, 0.6043, 0.01643, 0.6038, 0.02017, 0.6456, 0.0246, 0.6038, 0.02017, 0.6043, 0.01643, 0.5634, 0.009855, 0.5634, 0.009855, 0.5627, 0.01363, 0.6038, 0.02017, 0.6883, 0.02695, 0.6884, 0.02294, 0.6459, 0.02072, 0.6459, 0.02072, 0.6456, 0.0246, 0.6883, 0.02695, 0.7744, 0.0253, 0.7741, 0.02132, 0.7311, 0.02322, 0.7311, 0.02322, 0.7312, 0.0272, 0.7744, 0.0253, 0.8616, 0.01433, 0.8608, 0.01029, 0.8174, 0.01709, 0.8174, 0.01709, 0.8179, 0.02102, 0.8616, 0.01433, 0.5216, 0.004264, 0.5125, 0.04755, 0.5543, 0.05628, 0.5543, 0.05628, 0.5627, 0.01363, 0.5216, 0.004264, 0.8179, 0.02102, 0.8231, 0.06708, 0.8692, 0.06073, 0.8692, 0.06073, 0.8616, 0.01433, 0.8179, 0.02102, 0.713, 0.4087, 0.6997, 0.4018, 0.6806, 0.4398, 0.6806, 0.4398, 0.6935, 0.4456, 0.713, 0.4087, 0.354, 0.1495, 0.3364, 0.153, 0.3737, 0.2195, 0.3737, 0.2195, 0.3854, 0.2054, 0.354, 0.1495, 0.04529, 0.04142, 0.03507, 0.01303, 0.03459, 0.06963, 0.00054, 0.04106, 0.0107, 0.06927, 0.01117, 0.01303, 0.0107, 0.06927, 0.03459, 0.06963, 0.03507, 0.01303, 0.03507, 0.01303, 0.01117, 0.01303, 0.0107, 0.06927, 0.6297, 0.8392, 0.5821, 0.8522, 0.6061, 0.9261, 0.6061, 0.9261, 0.6537, 0.9084, 0.6297, 0.8392, 0.6136, 0.7697, 0.5659, 0.7773, 0.5821, 0.8522, 0.5821, 0.8522, 0.6297, 0.8392, 0.6136, 0.7697, 0.6061, 0.7008, 0.5587, 0.7026, 0.5659, 0.7773, 0.5659, 0.7773, 0.6136, 0.7697, 0.6061, 0.7008, 0.6072, 0.6329, 0.5607, 0.6294, 0.5587, 0.7026, 0.5587, 0.7026, 0.6061, 0.7008, 0.6072, 0.6329, 0.6163, 0.5653, 0.5699, 0.5566, 0.5607, 0.6294, 0.5607, 0.6294, 0.6072, 0.6329, 0.6163, 0.5653, 0.6336, 0.4975, 0.5874, 0.4837, 0.5699, 0.5566, 0.5699, 0.5566, 0.6163, 0.5653, 0.6336, 0.4975, 0.6585, 0.4303, 0.6124, 0.4121, 0.5874, 0.4837, 0.5874, 0.4837, 0.6336, 0.4975, 0.6585, 0.4303, 0.6523, 0.8325, 0.6297, 0.8392, 0.6537, 0.9084, 0.6537, 0.9084, 0.6765, 0.8991, 0.6523, 0.8325, 0.6362, 0.7658, 0.6136, 0.7697, 0.6297, 0.8392, 0.6297, 0.8392, 0.6523, 0.8325, 0.6362, 0.7658, 0.6286, 0.6997, 0.6061, 0.7008, 0.6136, 0.7697, 0.6136, 0.7697, 0.6362, 0.7658, 0.6286, 0.6997, 0.6295, 0.6346, 0.6072, 0.6329, 0.6061, 0.7008, 0.6061, 0.7008, 0.6286, 0.6997, 0.6295, 0.6346, 0.6385, 0.5696, 0.6163, 0.5653, 0.6072, 0.6329, 0.6072, 0.6329, 0.6295, 0.6346, 0.6385, 0.5696, 0.6557, 0.5045, 0.6336, 0.4975, 0.6163, 0.5653, 0.6163, 0.5653, 0.6385, 0.5696, 0.6557, 0.5045, 0.6806, 0.4398, 0.6585, 0.4303, 0.6336, 0.4975, 0.6336, 0.4975, 0.6557, 0.5045, 0.6806, 0.4398, 0.6764, 0.3911, 0.6292, 0.3712, 0.6124, 0.4121, 0.6124, 0.4121, 0.6585, 0.4303, 0.6764, 0.3911, 0.6997, 0.4018, 0.6764, 0.3911, 0.6585, 0.4303, 0.6585, 0.4303, 0.6806, 0.4398, 0.6997, 0.4018, 0.6712, 0.9489, 0.6952, 0.9385, 0.6765, 0.8991, 0.6765, 0.8991, 0.6537, 0.9084, 0.6712, 0.9489, 0.6952, 0.9385, 0.7089, 0.9316, 0.6897, 0.8935, 0.6897, 0.8935, 0.6765, 0.8991, 0.6952, 0.9385, 0.7114, 0.9678, 0.725, 0.9602, 0.7089, 0.9316, 0.7089, 0.9316, 0.6952, 0.9385, 0.7114, 0.9678, 0.7292, 0.3811, 0.7161, 0.3735, 0.6997, 0.4018, 0.6997, 0.4018, 0.713, 0.4087, 0.7292, 0.3811, 0.689, 0.3611, 0.6417, 0.3412, 0.6292, 0.3712, 0.6292, 0.3712, 0.6764, 0.3911, 0.689, 0.3611, 0.6346, 0.9993, 0.6834, 0.9799, 0.6712, 0.9489, 0.6712, 0.9489, 0.6223, 0.9683, 0.6346, 0.9993, 0.9205, 0.6057, 0.9744, 0.6057, 0.9744, 0.5416, 0.9744, 0.5416, 0.9205, 0.5416, 0.9205, 0.6057, 0.9058, 0.004552, 0.9046, 0.000488, 0.8608, 0.01029, 0.8608, 0.01029, 0.8616, 0.01433, 0.9058, 0.004552])
me_defaultmaterial.materials.append(mat_he_sprenggranate_1001_1)
me_defaultmaterial.update()
me_defaultmaterial.normals_split_custom_set([tuple(v) for v in zip(*[iter([1.427e-07, -1.0, 8.543e-06, 1.427e-07, -1.0, 8.543e-06, 1.427e-07, -1.0, 8.543e-06, 7.285e-07, -1.0, -4.173e-06, 7.285e-07, -1.0, -4.173e-06, 7.285e-07, -1.0, -4.173e-06, -4.256e-05, 2.188e-05, -1.0, -0.6472, 7.711e-06, -0.7623, -0.6473, -2.821e-06, -0.7623, -0.6473, -2.821e-06, -0.7623, -3.746e-05, -1.651e-05, -1.0, -4.256e-05, 2.188e-05, -1.0, 0.0, -1.0, -1.675e-05, 0.0, -1.0, -1.675e-05, 0.0, -1.0, -1.675e-05, 0.0, -1.0, 2.768e-05, 0.0, -1.0, 2.768e-05, 0.0, -1.0, 2.768e-05, 0.0, -1.0, 7.467e-06, 0.0, -1.0, 7.467e-06, 0.0, -1.0, 7.467e-06, 0.0, -1.0, -8.321e-06, 0.0, -1.0, -8.321e-06, 0.0, -1.0, -8.321e-06, 0.0, -1.0, -1.15e-05, 0.0, -1.0, -1.15e-05, 0.0, -1.0, -1.15e-05, 0.0, -1.0, 0.0, 0.0, -1.0, 0.0, 0.0, -1.0, 0.0, 0.0, -1.0, -3.179e-06, 0.0, -1.0, -3.179e-06, 0.0, -1.0, -3.179e-06, 0.0, -1.0, -7.295e-06, 0.0, -1.0, -7.295e-06, 0.0, -1.0, -7.295e-06, -7.32e-07, -1.0, -1.467e-05, -7.32e-07, -1.0, -1.467e-05, -7.32e-07, -1.0, -1.467e-05, -1.42e-07, -1.0, 1.169e-05, -1.42e-07, -1.0, 1.169e-05, -1.42e-07, -1.0, 1.169e-05, 0.0, -1.0, -2.761e-05, 0.0, -1.0, -2.761e-05, 0.0, -1.0, -2.761e-05, 0.0, -1.0, 3.141e-06, 0.0, -1.0, 3.141e-06, 0.0, -1.0, 3.141e-06, 0.0, 1.0, 0.0, 0.0, 1.0, 0.0, 0.0, 1.0, 0.0, 0.0, 1.0, 0.0, 0.0, 1.0, 0.0, 0.0, 1.0, 0.0, 0.0, -1.0, 0.0, 0.0, -1.0, 0.0, 0.0, -1.0, 0.0, 0.0, -1.0, 7.968e-05, 0.0, -1.0, 7.968e-05, 0.0, -1.0, 7.968e-05, 0.0, -1.0, -9.202e-05, 0.0, -1.0, -9.202e-05, 0.0, -1.0, -9.202e-05, -5.064e-07, 1.0, 0.0, -5.064e-07, 1.0, 0.0, -5.064e-07, 1.0, 0.0, -9.22e-07, 1.0, 0.0, -9.22e-07, 1.0, 0.0, -9.22e-07, 1.0, 0.0, 0.0, 1.0, 1.707e-05, 0.0, 1.0, 1.707e-05, 0.0, 1.0, 1.707e-05, 0.0, 1.0, -1.664e-05, 0.0, 1.0, -1.664e-05, 0.0, 1.0, -1.664e-05, 0.0, 1.0, 0.0, 0.0, 1.0, 0.0, 0.0, 1.0, 0.0, 0.0, 1.0, 1.699e-05, 0.0, 1.0, 1.699e-05, 0.0, 1.0, 1.699e-05, 9.264e-07, 1.0, 0.0, 9.264e-07, 1.0, 0.0, 9.264e-07, 1.0, 0.0, 5.042e-07, 1.0, 0.0, 5.042e-07, 1.0, 0.0, 5.042e-07, 1.0, 0.0, 0.0, -1.0, -6.38e-05, 0.0, -1.0, -6.38e-05, 0.0, -1.0, -6.38e-05, 0.0, -1.0, 5.829e-05, 0.0, -1.0, 5.829e-05, 0.0, -1.0, 5.829e-05, 0.0, -1.0, 0.0, 0.0, -1.0, 0.0, 0.0, -1.0, 0.0, 0.0, 1.0, 0.0, 0.0, 1.0, 0.0, 0.0, 1.0, 0.0, 0.0, 1.0, 0.0, 0.0, 1.0, 0.0, 0.0, 1.0, 0.0, 0.0, 1.0, -6.732e-05, 0.0, 1.0, -6.732e-05, 0.0, 1.0, -6.732e-05, 0.0, 1.0, 0.0, 0.0, 1.0, 0.0, 0.0, 1.0, 0.0, 0.0, 1.0, 0.0, 0.0, 1.0, 0.0, 0.0, 1.0, 0.0, 0.0, 1.0, 0.0, 0.0, 1.0, 0.0, 0.0, 1.0, 0.0, -0.9852, 0.0, -0.1717, -0.6472, 0.0, -0.7623, -0.6472, 0.0, -0.7623, -0.6472, 0.0, -0.7623, -0.9852, 0.0, -0.1717, -0.9852, 0.0, -0.1717, -0.8686, 0.0, 0.4956, -0.9852, 0.0, -0.1717, -0.9852, 0.0, -0.1717, -0.9852, 0.0, -0.1717, -0.8686, 0.0, 0.4956, -0.8686, 0.0, 0.4956, -0.3456, 0.0, 0.9384, -0.8686, 0.0, 0.4956, -0.8686, 0.0, 0.4956, -0.8686, 0.0, 0.4956, -0.3456, 0.0, 0.9384, -0.3456, 0.0, 0.9384, 0.3456, 0.0, 0.9384, -0.3456, 0.0, 0.9384, -0.3456, 0.0, 0.9384, -0.3456, 0.0, 0.9384, 0.3456, 0.0, 0.9384, 0.3456, 0.0, 0.9384, 0.8685, 0.0, 0.4956, 0.3456, 0.0, 0.9384, 0.3456, 0.0, 0.9384, 0.3456, 0.0, 0.9384, 0.8686, 0.0, 0.4956, 0.8685, 0.0, 0.4956, 0.9852, 0.0, -0.1717, 0.8685, 0.0, 0.4956, 0.8686, 0.0, 0.4956, 0.8686, 0.0, 0.4956, 0.9852, 0.0, -0.1717, 0.9852, 0.0, -0.1717, 0.6472, 0.0, -0.7623, 0.9852, 0.0, -0.1717, 0.9852, 0.0, -0.1717, 0.9852, 0.0, -0.1717, 0.6472, 0.0, -0.7623, 0.6472, 0.0, -0.7623, 0.0, 1.0, 0.0, 0.0, 1.0, 0.0, 0.0, 1.0, 0.0, 0.0, 1.0, 6.772e-05, 0.0, 1.0, 6.772e-05, 0.0, 1.0, 6.772e-05, -0.6472, 7.711e-06, -0.7623, -0.9852, 8.873e-06, -0.1717, -0.9852, -6.917e-06, -0.1716, -0.9852, -6.917e-06, -0.1716, -0.6473, -2.821e-06, -0.7623, -0.6472, 7.711e-06, -0.7623, -0.9852, 8.873e-06, -0.1717, -0.8686, 5.671e-06, 0.4956, -0.8685, -7.463e-06, 0.4957, -0.8685, -7.463e-06, 0.4957, -0.9852, -6.917e-06, -0.1716, -0.9852, 8.873e-06, -0.1717, -0.8686, 5.671e-06, 0.4956, -0.3456, -4.016e-08, 0.9384, -0.3455, -4.954e-06, 0.9384, -0.3455, -4.954e-06, 0.9384, -0.8685, -7.463e-06, 0.4957, -0.8686, 5.671e-06, 0.4956, -0.3456, -4.016e-08, 0.9384, 0.3456, -4.9e-06, 0.9384, 0.3455, 4.49e-09, 0.9384, 0.3455, 4.49e-09, 0.9384, -0.3455, -4.954e-06, 0.9384, -0.3456, -4.016e-08, 0.9384, 0.3456, -4.9e-06, 0.9384, 0.8686, -7.352e-06, 0.4956, 0.8685, 5.742e-06, 0.4957, 0.8685, 5.742e-06, 0.4957, 0.3455, 4.49e-09, 0.9384, 0.3456, -4.9e-06, 0.9384, 0.8686, -7.352e-06, 0.4956, 0.9852, -6.759e-06, -0.1717, 0.9852, 8.96e-06, -0.1716, 0.9852, 8.96e-06, -0.1716, 0.8685, 5.742e-06, 0.4957, 0.8686, -7.352e-06, 0.4956, 0.9852, -6.759e-06, -0.1717, 0.6472, -2.716e-06, -0.7623, 0.6473, 7.82e-06, -0.7623, 0.6473, 7.82e-06, -0.7623, 0.9852, 8.96e-06, -0.1716, 0.9852, -6.759e-06, -0.1717, 3.332e-05, -1.656e-05, -1.0, 0.6472, 0.0, -0.7623, 0.6472, 0.0, -0.7623, 0.6472, 0.0, -0.7623, 3.326e-05, 1.664e-05, -1.0, 3.332e-05, -1.656e-05, -1.0, 0.0, 1.0, 0.0, 0.0, 1.0, 0.0, 0.0, 1.0, 0.0, 0.0, 1.0, 0.0, 0.0, 1.0, 0.0, 0.0, 1.0, 0.0, -0.8686, 0.0, 0.4956, -0.8685, 0.0, 0.4956, -0.9852, 0.0, -0.1717, -0.9852, 0.0, -0.1717, -0.9852, 0.0, -0.1717, -0.8686, 0.0, 0.4956, 7.49e-07, 1.0, 0.0, 7.49e-07, 1.0, 0.0, 7.49e-07, 1.0, 0.0, 1.721e-07, 1.0, 0.0, 1.721e-07, 1.0, 0.0, 1.721e-07, 1.0, 0.0, 0.0, 1.0, 1.091e-06, 0.0, 1.0, 1.091e-06, 0.0, 1.0, 1.091e-06, 0.0, 1.0, 0.0, 0.0, 1.0, 0.0, 0.0, 1.0, 0.0, -4.714e-07, 1.0, 0.0, -4.714e-07, 1.0, 0.0, -4.714e-07, 1.0, 0.0, -8.427e-07, 1.0, 0.0, -8.427e-07, 1.0, 0.0, -8.427e-07, 1.0, 0.0, 0.0, 1.0, 8.998e-06, 0.0, 1.0, 8.998e-06, 0.0, 1.0, 8.998e-06, 0.0, 1.0, -8.398e-06, 0.0, 1.0, -8.398e-06, 0.0, 1.0, -8.398e-06, 9.186e-07, 1.0, 0.0, 9.186e-07, 1.0, 0.0, 9.186e-07, 1.0, 0.0, 4.475e-07, 1.0, 0.0, 4.475e-07, 1.0, 0.0, 4.475e-07, 1.0, 0.0, -0.6472, 0.0, -0.7623, -3.919e-05, -1.664e-05, -1.0, -3.931e-05, 1.656e-05, -1.0, -3.931e-05, 1.656e-05, -1.0, -0.6472, 0.0, -0.7623, -0.6472, 0.0, -0.7623, 0.0, 1.0, 1.12e-06, 0.0, 1.0, 1.12e-06, 0.0, 1.0, 1.12e-06, 0.0, 1.0, 0.0, 0.0, 1.0, 0.0, 0.0, 1.0, 0.0, -1.886e-07, 1.0, 0.0, -1.886e-07, 1.0, 0.0, -1.886e-07, 1.0, 0.0, -7.15e-07, 1.0, 4.114e-06, -7.15e-07, 1.0, 4.114e-06, -7.15e-07, 1.0, 4.114e-06, 0.0, -1.0, 0.0, 0.0, -1.0, 0.0, 0.0, -1.0, 0.0, 0.0, -1.0, -2.05e-06, 0.0, -1.0, -2.05e-06, 0.0, -1.0, -2.05e-06, 0.9852, 0.0, -0.1717, 0.9852, 0.0, -0.1717, 0.8686, 0.0, 0.4956, 0.8686, 0.0, 0.4956, 0.8685, 0.0, 0.4956, 0.9852, 0.0, -0.1717, -0.3456, 0.0, 0.9384, -0.3456, 0.0, 0.9384, -0.8685, 0.0, 0.4956, -0.8685, 0.0, 0.4956, -0.8686, 0.0, 0.4956, -0.3456, 0.0, 0.9384, 0.0, 1.0, 0.0, 0.0, 1.0, 0.0, 0.0, 1.0, 0.0, 0.0, 1.0, 0.0, 0.0, 1.0, 0.0, 0.0, 1.0, 0.0, 0.6472, 0.0, -0.7623, 0.6472, 0.0, -0.7623, 0.9852, 0.0, -0.1717, 0.9852, 0.0, -0.1717, 0.9852, 0.0, -0.1717, 0.6472, 0.0, -0.7623, 0.3456, 0.0, 0.9384, 0.3456, 0.0, 0.9384, -0.3456, 0.0, 0.9384, -0.3456, 0.0, 0.9384, -0.3456, 0.0, 0.9384, 0.3456, 0.0, 0.9384, -0.9852, 0.0, -0.1717, -0.9852, 0.0, -0.1717, -0.6472, 0.0, -0.7623, -0.6472, 0.0, -0.7623, -0.6472, 0.0, -0.7623, -0.9852, 0.0, -0.1717, 0.6472, -2.716e-06, -0.7623, 3.77e-05, 1.677e-05, -1.0, 3.314e-05, -1.116e-05, -1.0, 3.314e-05, -1.116e-05, -1.0, 0.6473, 7.82e-06, -0.7623, 0.6472, -2.716e-06, -0.7623, 0.8685, 0.0, 0.4956, 0.8686, 0.0, 0.4956, 0.3456, 0.0, 0.9384, 0.3456, 0.0, 0.9384, 0.3456, 0.0, 0.9384, 0.8685, 0.0, 0.4956, -0.6472, 0.0, -0.7623, -0.6472, 0.0, -0.7623, -3.794e-05, -1.664e-05, -1.0, -3.794e-05, -1.664e-05, -1.0, -3.773e-05, 1.656e-05, -1.0, -0.6472, 0.0, -0.7623, 3.755e-05, 1.664e-05, -1.0, 3.755e-05, -1.656e-05, -1.0, 0.6472, 0.0, -0.7623, 0.6472, 0.0, -0.7623, 0.6472, 0.0, -0.7623, 3.755e-05, 1.664e-05, -1.0, 6.599e-07, -1.0, -3.47e-06, 6.599e-07, -1.0, -3.47e-06, 6.599e-07, -1.0, -3.47e-06, 1.504e-06, -1.0, -4.128e-06, 1.504e-06, -1.0, -4.128e-06, 1.504e-06, -1.0, -4.128e-06, 0.0, -1.0, 8.754e-07, 0.0, -1.0, 8.754e-07, 0.0, -1.0, 8.754e-07, 0.0, -1.0, -1.041e-06, 0.0, -1.0, -1.041e-06, 0.0, -1.0, -1.041e-06, 0.0, -1.0, 0.0, 0.0, -1.0, 0.0, 0.0, -1.0, 0.0, 0.0, -1.0, 0.0, 0.0, -1.0, 0.0, 0.0, -1.0, 0.0, -1.286e-06, -1.0, 0.0, -1.286e-06, -1.0, 0.0, -1.286e-06, -1.0, 0.0, -7.985e-07, -1.0, 0.0, -7.985e-07, -1.0, 0.0, -7.985e-07, -1.0, 0.0, -0.6472, 0.0, -0.7623, -0.6472, 0.0, -0.7623, -3.755e-05, -1.664e-05, -1.0, -3.755e-05, -1.664e-05, -1.0, -3.746e-05, 1.656e-05, -1.0, -0.6472, 0.0, -0.7623, 0.0, -1.0, -1.685e-06, 0.0, -1.0, -1.685e-06, 0.0, -1.0, -1.685e-06, 0.0, -1.0, 4.008e-06, 0.0, -1.0, 4.008e-06, 0.0, -1.0, 4.008e-06, 0.0, -1.0, 0.0, 0.0, -1.0, 0.0, 0.0, -1.0, 0.0, 0.0, -1.0, -4.184e-06, 0.0, -1.0, -4.184e-06, 0.0, -1.0, -4.184e-06, 0.0, -1.0, 1.659e-06, 0.0, -1.0, 1.659e-06, 0.0, -1.0, 1.659e-06, 0.0, -1.0, 1.31e-06, 0.0, -1.0, 1.31e-06, 0.0, -1.0, 1.31e-06, 0.0, -1.0, -1.176e-06, 0.0, -1.0, -1.176e-06, 0.0, -1.0, -1.176e-06, 0.0, -1.0, 7.52e-07, 0.0, -1.0, 7.52e-07, 0.0, -1.0, 7.52e-07, 0.0, -1.0, 4.276e-07, 0.0, -1.0, 4.276e-07, 0.0, -1.0, 4.276e-07, 0.0, -1.0, -1.31e-06, 0.0, -1.0, -1.31e-06, 0.0, -1.0, -1.31e-06, 0.0, -1.0, 0.0, 0.0, -1.0, 0.0, 0.0, -1.0, 0.0, 0.6472, 0.0, -0.7623, 0.6472, 0.0, -0.7623, 0.9852, 0.0, -0.1717, 0.9852, 0.0, -0.1717, 0.9852, 0.0, -0.1717, 0.6472, 0.0, -0.7623, 0.3456, 0.0, 0.9384, 0.3456, 0.0, 0.9384, -0.3456, 0.0, 0.9384, -0.3456, 0.0, 0.9384, -0.3456, 0.0, 0.9384, 0.3456, 0.0, 0.9384, -0.9852, 0.0, -0.1717, -0.9852, 0.0, -0.1717, -0.6472, 0.0, -0.7623, -0.6472, 0.0, -0.7623, -0.6472, 0.0, -0.7623, -0.9852, 0.0, -0.1717, 0.0, -1.0, 0.0, 0.0, -1.0, 0.0, 0.0, -1.0, 0.0, 0.0, -1.0, 3.999e-06, 0.0, -1.0, 3.999e-06, 0.0, -1.0, 3.999e-06, 0.8685, 0.0, 0.4956, 0.8686, 0.0, 0.4956, 0.3456, 0.0, 0.9384, 0.3456, 0.0, 0.9384, 0.3456, 0.0, 0.9384, 0.8685, 0.0, 0.4956, -0.8686, 0.0, 0.4956, -0.8685, 0.0, 0.4956, -0.9852, 0.0, -0.1717, -0.9852, 0.0, -0.1717, -0.9852, 0.0, -0.1717, -0.8686, 0.0, 0.4956, 0.9852, 0.0, -0.1717, 0.9852, 0.0, -0.1717, 0.8686, 0.0, 0.4956, 0.8686, 0.0, 0.4956, 0.8685, 0.0, 0.4956, 0.9852, 0.0, -0.1717, -0.3456, 0.0, 0.9384, -0.3456, 0.0, 0.9384, -0.8685, 0.0, 0.4956, -0.8685, 0.0, 0.4956, -0.8686, 0.0, 0.4956, -0.3456, 0.0, 0.9384, 0.0, 1.0, 1.825e-06, 0.0, 1.0, 1.825e-06, 0.0, 1.0, 1.825e-06, 0.0, 1.0, -1.442e-06, 0.0, 1.0, -1.442e-06, 0.0, 1.0, -1.442e-06, 0.0, 1.0, 4.705e-07, 0.0, 1.0, 4.705e-07, 0.0, 1.0, 4.705e-07, 0.0, 1.0, -4.138e-07, 0.0, 1.0, -4.138e-07, 0.0, 1.0, -4.138e-07, 0.0, 1.0, 9.41e-07, 0.0, 1.0, 9.41e-07, 0.0, 1.0, 9.41e-07, 0.0, 1.0, 0.0, 0.0, 1.0, 0.0, 0.0, 1.0, 0.0, 0.0, 1.0, 0.0, 0.0, 1.0, 0.0, 0.0, 1.0, 0.0, 0.863, 0.1113, 0.4927, 0.8685, 0.0, 0.4956, 0.9852, 0.0, -0.1717, 0.9852, 0.0, -0.1717, 0.9791, 0.1109, -0.1707, 0.863, 0.1113, 0.4927, -0.6423, 0.1182, -0.7573, -0.6472, 0.003562, -0.7623, -0.9851, 0.004464, -0.1717, -0.9851, 0.004464, -0.1717, -0.9783, 0.1176, -0.1708, -0.6423, 0.1182, -0.7573, -5.022e-05, 0.3539, -0.9353, 7.54e-05, 0.1187, -0.9929, -0.3444, 0.1146, -0.9318, -5.022e-05, 0.3539, -0.9353, -0.3444, 0.1146, -0.9318, -0.6423, 0.1182, -0.7573, -0.6423, 0.1182, -0.7573, -0.6058, 0.3517, -0.7137, -5.022e-05, 0.3539, -0.9353, -0.9783, 0.1176, -0.1708, -0.9851, 0.004464, -0.1717, -0.8685, 0.005183, 0.4956, -0.8685, 0.005183, 0.4956, -0.8624, 0.1181, 0.4922, -0.9783, 0.1176, -0.1708, -0.6058, 0.3517, -0.7137, -0.6423, 0.1182, -0.7573, -0.9783, 0.1176, -0.1708, -0.9783, 0.1176, -0.1708, -0.9233, 0.3488, -0.161, -0.6058, 0.3517, -0.7137, -0.5696, 0.4785, -0.6682, -0.6058, 0.3517, -0.7137, -0.9233, 0.3488, -0.161, -0.9233, 0.3488, -0.161, -0.8673, 0.4746, -0.1503, -0.5696, 0.4785, -0.6682, -0.8624, 0.1181, 0.4922, -0.8685, 0.005183, 0.4956, -0.3456, 0.005371, 0.9384, -0.3456, 0.005371, 0.9384, -0.3429, 0.1192, 0.9318, -0.8624, 0.1181, 0.4922, -0.9233, 0.3488, -0.161, -0.9783, 0.1176, -0.1708, -0.8624, 0.1181, 0.4922, -0.8624, 0.1181, 0.4922, -0.8138, 0.3492, 0.4645, -0.9233, 0.3488, -0.161, -0.8673, 0.4746, -0.1503, -0.9233, 0.3488, -0.161, -0.8138, 0.3492, 0.4645, -0.8138, 0.3492, 0.4645, -0.7647, 0.4753, 0.4351, -0.8673, 0.4746, -0.1503, -0.3429, 0.1192, 0.9318, -0.3456, 0.005371, 0.9384, 0.3455, 0.004871, 0.9384, 0.3455, 0.004871, 0.9384, 0.3431, 0.1191, 0.9317, -0.3429, 0.1192, 0.9318, -0.8138, 0.3492, 0.4645, -0.8624, 0.1181, 0.4922, -0.3429, 0.1192, 0.9318, -0.3429, 0.1192, 0.9318, -0.3234, 0.3518, 0.8784, -0.8138, 0.3492, 0.4645, -0.7647, 0.4753, 0.4351, -0.8138, 0.3492, 0.4645, -0.3234, 0.3518, 0.8784, -0.3234, 0.3518, 0.8784, -0.3043, 0.4788, 0.8235, -0.7647, 0.4753, 0.4351, 0.3431, 0.1191, 0.9317, 0.3455, 0.004871, 0.9384, 0.8685, 0.003926, 0.4956, 0.8685, 0.003926, 0.4956, 0.8625, 0.1178, 0.4922, 0.3431, 0.1191, 0.9317, -0.3234, 0.3518, 0.8784, -0.3429, 0.1192, 0.9318, 0.3431, 0.1191, 0.9317, 0.3431, 0.1191, 0.9317, 0.3234, 0.3521, 0.8783, -0.3234, 0.3518, 0.8784, -0.3043, 0.4788, 0.8235, -0.3234, 0.3518, 0.8784, 0.3234, 0.3521, 0.8783, 0.3234, 0.3521, 0.8783, 0.304, 0.4792, 0.8234, -0.3043, 0.4788, 0.8235, 0.8625, 0.1178, 0.4922, 0.8685, 0.003926, 0.4956, 0.9852, 0.003041, -0.1717, 0.9852, 0.003041, -0.1717, 0.9783, 0.1172, -0.1708, 0.8625, 0.1178, 0.4922, 0.3234, 0.3521, 0.8783, 0.3431, 0.1191, 0.9317, 0.8625, 0.1178, 0.4922, 0.8625, 0.1178, 0.4922, 0.8136, 0.35, 0.4643, 0.3234, 0.3521, 0.8783, 0.304, 0.4792, 0.8234, 0.3234, 0.3521, 0.8783, 0.8136, 0.35, 0.4643, 0.8136, 0.35, 0.4643, 0.7642, 0.4763, 0.435, 0.304, 0.4792, 0.8234, 0.9783, 0.1172, -0.1708, 0.9852, 0.003041, -0.1717, 0.6472, 0.002623, -0.7623, 0.6472, 0.002623, -0.7623, 0.6424, 0.118, -0.7572, 0.9783, 0.1172, -0.1708, 0.8136, 0.35, 0.4643, 0.8625, 0.1178, 0.4922, 0.9783, 0.1172, -0.1708, 0.9783, 0.1172, -0.1708, 0.923, 0.3497, -0.1609, 0.8136, 0.35, 0.4643, 0.7642, 0.4763, 0.435, 0.8136, 0.35, 0.4643, 0.923, 0.3497, -0.1609, 0.923, 0.3497, -0.1609, 0.8666, 0.4758, -0.1503, 0.7642, 0.4763, 0.435, 0.3467, 0.002402, -0.938, 0.3467, 0.0024, -0.938, 0.6472, 0.002625, -0.7623, 0.6472, 0.002625, -0.7623, 0.6473, 0.002606, -0.7622, 0.3467, 0.002402, -0.938, 0.923, 0.3497, -0.1609, 0.9783, 0.1172, -0.1708, 0.6424, 0.118, -0.7572, 0.6424, 0.118, -0.7572, 0.6056, 0.3523, -0.7135, 0.923, 0.3497, -0.1609, 0.8666, 0.4758, -0.1503, 0.923, 0.3497, -0.1609, 0.6056, 0.3523, -0.7135, 0.6056, 0.3523, -0.7135, 0.5692, 0.4793, -0.6681, 0.8666, 0.4758, -0.1503, -0.6429, 0.1118, -0.7577, -0.6308, 0.2275, -0.7419, -5.499e-05, 0.2289, -0.9734, -5.499e-05, 0.2289, -0.9734, -5.704e-05, 0.1124, -0.9937, -0.6429, 0.1118, -0.7577, 0.6056, 0.3523, -0.7135, 0.6424, 0.118, -0.7572, 0.3444, 0.1144, -0.9318, 0.6056, 0.3523, -0.7135, 0.3444, 0.1144, -0.9318, 0.00017, 0.1187, -0.9929, 0.00017, 0.1187, -0.9929, 8.854e-05, 0.3539, -0.9353, 0.6056, 0.3523, -0.7135, -0.0002175, 0.4815, -0.8765, -5.022e-05, 0.3539, -0.9353, -0.6058, 0.3517, -0.7137, -0.6058, 0.3517, -0.7137, -0.5696, 0.4785, -0.6682, -0.0002175, 0.4815, -0.8765, -0.6429, 0.1118, -0.7577, -0.6472, 0.0, -0.7623, -0.9852, 0.0, -0.1717, -0.9852, 0.0, -0.1717, -0.9791, 0.1109, -0.1707, -0.6429, 0.1118, -0.7577, -0.9791, 0.1109, -0.1707, -0.9852, 0.0, -0.1717, -0.8686, 0.0, 0.4956, -0.8686, 0.0, 0.4956, -0.863, 0.1113, 0.4928, -0.9791, 0.1109, -0.1707, -0.863, 0.1113, 0.4928, -0.8686, 0.0, 0.4956, -0.3456, 0.0, 0.9384, -0.3456, 0.0, 0.9384, -0.3432, 0.1122, 0.9325, -0.863, 0.1113, 0.4928, -0.3432, 0.1122, 0.9325, -0.3456, 0.0, 0.9384, 0.3456, 0.0, 0.9384, 0.3456, 0.0, 0.9384, 0.3432, 0.1122, 0.9325, -0.3432, 0.1122, 0.9325, 0.3432, 0.1122, 0.9325, 0.3456, 0.0, 0.9384, 0.8685, 0.0, 0.4956, 0.8685, 0.0, 0.4956, 0.863, 0.1113, 0.4927, 0.3432, 0.1122, 0.9325, 0.5692, 0.4793, -0.6681, 0.6056, 0.3523, -0.7135, 8.854e-05, 0.3539, -0.9353, 8.854e-05, 0.3539, -0.9353, -0.0001495, 0.4815, -0.8765, 0.5692, 0.4793, -0.6681, 0.6429, 0.1118, -0.7577, 0.6472, 0.0, -0.7623, 3.803e-05, 1.664e-05, -1.0, 3.803e-05, 1.664e-05, -1.0, 5.18e-05, 0.1124, -0.9937, 0.6429, 0.1118, -0.7577, 0.9791, 0.1109, -0.1707, 0.9598, 0.2257, -0.167, 0.8463, 0.2264, 0.4822, 0.8463, 0.2264, 0.4822, 0.863, 0.1113, 0.4927, 0.9791, 0.1109, -0.1707, 0.3432, 0.1122, 0.9325, 0.3369, 0.2285, 0.9134, -0.3368, 0.2285, 0.9134, -0.3368, 0.2285, 0.9134, -0.3432, 0.1122, 0.9325, 0.3432, 0.1122, 0.9325, -0.863, 0.1113, 0.4928, -0.8463, 0.2264, 0.4822, -0.9598, 0.2257, -0.167, -0.9598, 0.2257, -0.167, -0.9791, 0.1109, -0.1707, -0.863, 0.1113, 0.4928, -0.9791, 0.1109, -0.1707, -0.9598, 0.2257, -0.167, -0.6308, 0.2275, -0.7419, -0.6308, 0.2275, -0.7419, -0.6429, 0.1118, -0.7577, -0.9791, 0.1109, -0.1707, -0.3432, 0.1122, 0.9325, -0.3368, 0.2285, 0.9134, -0.8463, 0.2264, 0.4822, -0.8463, 0.2264, 0.4822, -0.863, 0.1113, 0.4928, -0.3432, 0.1122, 0.9325, 0.863, 0.1113, 0.4927, 0.8463, 0.2264, 0.4822, 0.3369, 0.2285, 0.9134, 0.3369, 0.2285, 0.9134, 0.3432, 0.1122, 0.9325, 0.863, 0.1113, 0.4927, 0.6429, 0.1118, -0.7577, 0.6308, 0.2275, -0.7419, 0.9598, 0.2257, -0.167, 0.9598, 0.2257, -0.167, 0.9791, 0.1109, -0.1707, 0.6429, 0.1118, -0.7577, -5.704e-05, 0.1124, -0.9937, -3.74e-05, 1.656e-05, -1.0, -0.6472, 0.0, -0.7623, -0.6472, 0.0, -0.7623, -0.6429, 0.1118, -0.7577, -5.704e-05, 0.1124, -0.9937, 0.9791, 0.1109, -0.1707, 0.9852, 0.0, -0.1717, 0.6472, 0.0, -0.7623, 0.6472, 0.0, -0.7623, 0.6429, 0.1118, -0.7577, 0.9791, 0.1109, -0.1707, -0.3444, 0.1146, -0.9318, -0.3467, 0.002911, -0.938, -0.6472, 0.003562, -0.7623, -0.6472, 0.003562, -0.7623, -0.6423, 0.1182, -0.7573, -0.3444, 0.1146, -0.9318, 0.0, -1.0, 0.0, 0.0, -1.0, 0.0, 0.0, -1.0, 0.0, 0.0, -1.0, 0.0, 0.0, -1.0, 0.0, 0.0, -1.0, 0.0, 0.0, 1.0, 0.0, 0.0, 1.0, 0.0, 0.0, 1.0, 0.0, 0.0, -1.0, 0.0, 0.0, -1.0, 0.0, 0.0, -1.0, 0.0, 0.0, 0.0, -1.0, 0.0, 0.0, -1.0, 0.0, 0.0, -1.0, 0.0, 0.0, -1.0, 0.0, 0.0, -1.0, 0.0, 0.0, -1.0, 0.9852, 0.003043, -0.1716, 0.9852, 0.003018, -0.1713, 0.6473, 0.002606, -0.7622, 0.6473, 0.002606, -0.7622, 0.6472, 0.002625, -0.7623, 0.9852, 0.003043, -0.1716, 0.8685, 0.003929, 0.4956, 0.8683, 0.003911, 0.496, 0.9852, 0.003018, -0.1713, 0.9852, 0.003018, -0.1713, 0.9852, 0.003043, -0.1716, 0.8685, 0.003929, 0.4956, 0.3455, 0.004873, 0.9384, 0.3453, 0.004868, 0.9385, 0.8683, 0.003911, 0.496, 0.8683, 0.003911, 0.496, 0.8685, 0.003929, 0.4956, 0.3455, 0.004873, 0.9384, -0.3455, 0.005371, 0.9384, -0.3456, 0.005381, 0.9384, 0.3453, 0.004868, 0.9385, 0.3453, 0.004868, 0.9385, 0.3455, 0.004873, 0.9384, -0.3455, 0.005371, 0.9384, -0.8685, 0.005181, 0.4956, -0.8684, 0.005203, 0.4958, -0.3456, 0.005381, 0.9384, -0.3456, 0.005381, 0.9384, -0.3455, 0.005371, 0.9384, -0.8685, 0.005181, 0.4956, -0.9852, 0.004463, -0.1716, -0.9852, 0.004489, -0.1713, -0.8684, 0.005203, 0.4958, -0.8684, 0.005203, 0.4958, -0.8685, 0.005181, 0.4956, -0.9852, 0.004463, -0.1716, -0.6472, 0.003558, -0.7623, -0.6475, 0.003568, -0.7621, -0.9852, 0.004489, -0.1713, -0.9852, 0.004489, -0.1713, -0.9852, 0.004463, -0.1716, -0.6472, 0.003558, -0.7623, 0.9852, 0.003041, -0.1717, 0.9852, 0.003043, -0.1716, 0.6472, 0.002625, -0.7623, 0.6472, 0.002625, -0.7623, 0.6472, 0.002623, -0.7623, 0.9852, 0.003041, -0.1717, 0.8685, 0.003926, 0.4956, 0.8685, 0.003929, 0.4956, 0.9852, 0.003043, -0.1716, 0.9852, 0.003043, -0.1716, 0.9852, 0.003041, -0.1717, 0.8685, 0.003926, 0.4956, 0.3455, 0.004871, 0.9384, 0.3455, 0.004873, 0.9384, 0.8685, 0.003929, 0.4956, 0.8685, 0.003929, 0.4956, 0.8685, 0.003926, 0.4956, 0.3455, 0.004871, 0.9384, -0.3456, 0.005371, 0.9384, -0.3455, 0.005371, 0.9384, 0.3455, 0.004873, 0.9384, 0.3455, 0.004873, 0.9384, 0.3455, 0.004871, 0.9384, -0.3456, 0.005371, 0.9384, -0.8685, 0.005183, 0.4956, -0.8685, 0.005181, 0.4956, -0.3455, 0.005371, 0.9384, -0.3455, 0.005371, 0.9384, -0.3456, 0.005371, 0.9384, -0.8685, 0.005183, 0.4956, -0.9851, 0.004464, -0.1717, -0.9852, 0.004463, -0.1716, -0.8685, 0.005181, 0.4956, -0.8685, 0.005181, 0.4956, -0.8685, 0.005183, 0.4956, -0.9851, 0.004464, -0.1717, -0.6472, 0.003562, -0.7623, -0.6472, 0.003558, -0.7623, -0.9852, 0.004463, -0.1716, -0.9852, 0.004463, -0.1716, -0.9851, 0.004464, -0.1717, -0.6472, 0.003562, -0.7623, -0.3467, 0.002895, -0.938, -0.3467, 0.002896, -0.938, -0.6475, 0.003568, -0.7621, -0.6475, 0.003568, -0.7621, -0.6472, 0.003558, -0.7623, -0.3467, 0.002895, -0.938, -0.3467, 0.002911, -0.938, -0.3467, 0.002895, -0.938, -0.6472, 0.003558, -0.7623, -0.6472, 0.003558, -0.7623, -0.6472, 0.003562, -0.7623, -0.3467, 0.002911, -0.938, 0.3467, 0.0024, -0.938, 0.3467, 0.002375, -0.938, 0.6472, 0.002623, -0.7623, 0.6472, 0.002623, -0.7623, 0.6472, 0.002625, -0.7623, 0.3467, 0.0024, -0.938, 0.3467, 0.002375, -0.938, 0.3444, 0.1144, -0.9318, 0.6424, 0.118, -0.7572, 0.6424, 0.118, -0.7572, 0.6472, 0.002623, -0.7623, 0.3467, 0.002375, -0.938, -0.0001047, 0.002808, -1.0, 0.00017, 0.1187, -0.9929, 0.3444, 0.1144, -0.9318, 0.3444, 0.1144, -0.9318, 0.3467, 0.002375, -0.938, -0.0001047, 0.002808, -1.0, 7.54e-05, 0.1187, -0.9929, -0.0001808, 0.002727, -1.0, -0.3467, 0.002911, -0.938, -0.3467, 0.002911, -0.938, -0.3444, 0.1146, -0.9318, 7.54e-05, 0.1187, -0.9929, 0.000136, 0.002821, -1.0, -0.0001797, 0.002723, -1.0, -0.3467, 0.002896, -0.938, -0.3467, 0.002896, -0.938, -0.3467, 0.002895, -0.938, 0.000136, 0.002821, -1.0, -0.0001065, 0.002815, -1.0, 0.0002286, 0.002831, -1.0, 0.3467, 0.0024, -0.938, 0.3467, 0.0024, -0.938, 0.3467, 0.002402, -0.938, -0.0001065, 0.002815, -1.0, 3.809e-05, 1.664e-05, -1.0, 3.842e-05, -1.656e-05, -1.0, 0.6472, 0.0, -0.7623, 0.6472, 0.0, -0.7623, 0.6472, 0.0, -0.7623, 3.809e-05, 1.664e-05, -1.0, 5.18e-05, 0.1124, -0.9937, 5.644e-05, 0.2289, -0.9735, 0.6308, 0.2275, -0.7419, 0.6308, 0.2275, -0.7419, 0.6429, 0.1118, -0.7577, 5.18e-05, 0.1124, -0.9937])] * 3)])

# ---- objects
ob_defaultmaterial = bpy.data.objects.new('defaultMaterial', me_defaultmaterial)
ob_he = bpy.data.objects.new('HE', None)
ob_collada_visual_scene_group = bpy.data.objects.new('Collada visual scene group', None)
ob_sketchfab_model = bpy.data.objects.new('Sketchfab_model', None)

# ---- transforms, parenting, visibility, modifiers, constraints
ob_defaultmaterial.parent = ob_he
ob_defaultmaterial.location = (0.0, 0.0, 0.0)
ob_defaultmaterial.color = (0.8, 0.8, 0.8, 1.0)
ob_he.parent = ob_collada_visual_scene_group
ob_he.location = (0.0, 0.0, 0.0)
ob_he.rotation_euler = (0.0, 0.0, -3.142)
ob_he.scale = (1.0, 1.0, 1.0)
ob_he.color = (0.8, 0.8, 0.8, 1.0)
ob_collada_visual_scene_group.parent = ob_sketchfab_model
ob_collada_visual_scene_group.location = (0.0, 0.0, 0.0)
ob_collada_visual_scene_group.rotation_euler = (1.571, -0.0, 0.0)
ob_collada_visual_scene_group.scale = (1.0, 1.0, 1.0)
ob_collada_visual_scene_group.color = (0.8, 0.8, 0.8, 1.0)
ob_sketchfab_model.location = (0.0, 0.0, 0.0)
ob_sketchfab_model.scale = (1.0, 1.0, 1.0)
ob_sketchfab_model.color = (0.8, 0.8, 0.8, 1.0)

# ---- collection membership
scene.collection.objects.link(ob_defaultmaterial)
scene.collection.objects.link(ob_he)
scene.collection.objects.link(ob_collada_visual_scene_group)
scene.collection.objects.link(ob_sketchfab_model)

# ---- scene / render settings (as saved in the file)
scene.frame_start = 1; scene.frame_end = 250; scene.frame_set(1)
scene.render.engine = 'BLENDER_EEVEE_NEXT'
bpy.context.view_layer.update()

# ---- added for rendering (the .blend has no active camera and no usable light): camera, sun
cam_auto = bpy.data.cameras.new('AutoCamera')
cam_auto.lens = 50.0
cam_auto.sensor_width = 36.0
cam_auto.clip_end = 1000.0
ob_auto_camera = bpy.data.objects.new('AutoCamera', cam_auto)
scene.collection.objects.link(ob_auto_camera)
ob_auto_camera.location = (13.5696, -16.233, 10.8567)
ob_auto_camera.rotation_euler = (1.09748, -7.21219e-08, 0.694738)
scene.camera = ob_auto_camera
light_auto_sun = bpy.data.lights.new('AutoSun', 'SUN')
light_auto_sun.energy = 3.0
light_auto_sun.angle = 0.0523599
ob_auto_sun = bpy.data.objects.new('AutoSun', light_auto_sun)
scene.collection.objects.link(ob_auto_sun)
ob_auto_sun.rotation_euler = (0.872665, 0.174533, 0.523599)
bpy.context.view_layer.update()
